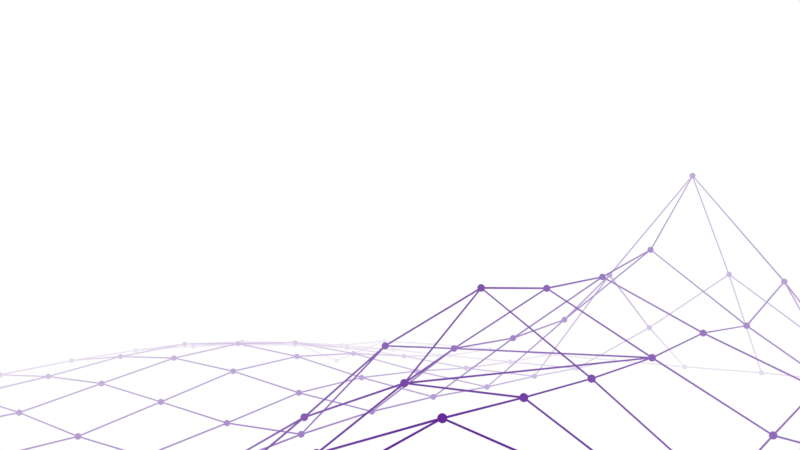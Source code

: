 # Source: nodes.blend  (saved by Blender 3.6.11; exported with 4.5.12 LTS)
import bpy
from mathutils import Matrix  # noqa: F401  (used for matrix-valued properties, if any)

bpy.ops.wm.read_factory_settings(use_empty=True)
scene = bpy.context.scene
scene.name = 'Scene'

# ---- collections
col_collection = bpy.data.collections.new('Collection'); scene.collection.children.link(col_collection)
col_wireframe = bpy.data.collections.new('Wireframe'); scene.collection.children.link(col_wireframe)
col_mask = bpy.data.collections.new('Mask'); scene.collection.children.link(col_mask)

# ---- materials (node trees are filled in below, after node groups)
mat_black = bpy.data.materials.new('Black')
mat_black.use_transparent_shadow = False
mat_white = bpy.data.materials.new('White')
mat_white.use_transparent_shadow = False
mat_red = bpy.data.materials.new('Red')
mat_red.use_transparent_shadow = False
mat_green = bpy.data.materials.new('Green')
mat_green.use_transparent_shadow = False
mat_blue = bpy.data.materials.new('Blue')
mat_blue.use_transparent_shadow = False
mat_grey = bpy.data.materials.new('Grey')
mat_grey.use_transparent_shadow = False
mat_material = bpy.data.materials.new('Material')
mat_material.alpha_threshold = 0.0
mat_material.use_transparent_shadow = False
mat_material.roughness = 0.5
mat_material.line_color = (0.0, 0.0, 0.0, 1.0)
mat_mask = bpy.data.materials.new('Mask')
mat_mask.alpha_threshold = 0.0
mat_mask.use_transparent_shadow = False
mat_mask.roughness = 0.5
mat_mask.line_color = (0.0, 0.0, 0.0, 1.0)

# ---- node groups
ng_oklab_to_linear_srgb = bpy.data.node_groups.new('Oklab to Linear sRGB', 'ShaderNodeTree')
_s = ng_oklab_to_linear_srgb.interface.new_socket(name='RGB', in_out='OUTPUT', socket_type='NodeSocketColor')
_s.default_value = (0.0, 0.0, 0.0, 0.0)
_s = ng_oklab_to_linear_srgb.interface.new_socket(name='Oklab', in_out='INPUT', socket_type='NodeSocketVector')
_N = ng_oklab_to_linear_srgb.nodes; _L = ng_oklab_to_linear_srgb.links
n0 = _N.new('NodeGroupInput'); n0.name = 'Group Input'; n0.location = (-408, 0)
n1 = _N.new('ShaderNodeMath'); n1.name = 'Math.002'; n1.location = (233, -291)
n1.label = 'Cube'
n1.operation = 'POWER'
n1.inputs[1].default_value = 3.0
n2 = _N.new('ShaderNodeMath'); n2.name = 'Math'; n2.location = (233, 136)
n2.label = 'Cube'
n2.operation = 'POWER'
n2.inputs[1].default_value = 3.0
n3 = _N.new('ShaderNodeVectorMath'); n3.name = 'Vector Math'; n3.location = (0, 136)
n3.label = "L'"
n3.operation = 'DOT_PRODUCT'
n3.inputs[0].default_value = (1.0, 0.3963, 0.2158)
n4 = _N.new('ShaderNodeVectorMath'); n4.name = 'Vector Math.001'; n4.location = (0, -78)
n4.label = "M'"
n4.operation = 'DOT_PRODUCT'
n4.inputs[0].default_value = (1.0, -0.1056, -0.06385)
n5 = _N.new('ShaderNodeVectorMath'); n5.name = 'Vector Math.002'; n5.location = (0, -291)
n5.label = "S'"
n5.width = 145
n5.operation = 'DOT_PRODUCT'
n5.inputs[0].default_value = (1.0, -0.08948, -1.291)
n6 = _N.new('ShaderNodeMath'); n6.name = 'Math.001'; n6.location = (233, -78)
n6.label = 'Cube'
n6.operation = 'POWER'
n6.inputs[1].default_value = 3.0
n7 = _N.new('ShaderNodeCombineXYZ'); n7.name = 'Combine XYZ'; n7.location = (466, -39)
n7.label = 'LMS'
n8 = _N.new('ShaderNodeVectorMath'); n8.name = 'Vector Math.004'; n8.location = (758, -78)
n8.label = 'G'
n8.operation = 'DOT_PRODUCT'
n8.inputs[0].default_value = (-1.268, 2.61, -0.3413)
n9 = _N.new('ShaderNodeVectorMath'); n9.name = 'Vector Math.003'; n9.location = (758, 136)
n9.label = 'R'
n9.operation = 'DOT_PRODUCT'
n9.inputs[0].default_value = (4.077, -3.308, 0.231)
n10 = _N.new('ShaderNodeVectorMath'); n10.name = 'Vector Math.005'; n10.location = (758, -291)
n10.label = 'B'
n10.width = 145
n10.operation = 'DOT_PRODUCT'
n10.inputs[0].default_value = (-0.004196, -0.7034, 1.708)
n11 = _N.new('ShaderNodeCombineColor'); n11.name = 'Combine Color'; n11.location = (1010, 39)
n12 = _N.new('NodeGroupOutput'); n12.name = 'Group Output'; n12.location = (1243, 39)
_L.new(n0.outputs[0], n3.inputs[1])
_L.new(n0.outputs[0], n4.inputs[1])
_L.new(n0.outputs[0], n5.inputs[1])
_L.new(n3.outputs[1], n2.inputs[0])
_L.new(n4.outputs[1], n6.inputs[0])
_L.new(n5.outputs[1], n1.inputs[0])
_L.new(n2.outputs[0], n7.inputs[0])
_L.new(n6.outputs[0], n7.inputs[1])
_L.new(n1.outputs[0], n7.inputs[2])
_L.new(n7.outputs[0], n9.inputs[1])
_L.new(n7.outputs[0], n8.inputs[1])
_L.new(n7.outputs[0], n10.inputs[1])
_L.new(n9.outputs[1], n11.inputs[0])
_L.new(n8.outputs[1], n11.inputs[1])
_L.new(n10.outputs[1], n11.inputs[2])
_L.new(n11.outputs[0], n12.inputs[0])
n12.is_active_output = True
ng_linear_srgb_to_oklab = bpy.data.node_groups.new('Linear sRGB to Oklab', 'ShaderNodeTree')
_s = ng_linear_srgb_to_oklab.interface.new_socket(name='Oklab', in_out='OUTPUT', socket_type='NodeSocketVector')
_s = ng_linear_srgb_to_oklab.interface.new_socket(name='RGB', in_out='INPUT', socket_type='NodeSocketColor')
_s.default_value = (1.0, 1.0, 1.0, 1.0)
_N = ng_linear_srgb_to_oklab.nodes; _L = ng_linear_srgb_to_oklab.links
n0 = _N.new('ShaderNodeVectorMath'); n0.name = 'Vector Math'; n0.location = (0, 136)
n0.label = 'L'
n0.operation = 'DOT_PRODUCT'
n0.inputs[0].default_value = (0.4122, 0.5363, 0.05145)
n1 = _N.new('ShaderNodeVectorMath'); n1.name = 'Vector Math.001'; n1.location = (0, -78)
n1.label = 'M'
n1.operation = 'DOT_PRODUCT'
n1.inputs[0].default_value = (0.2119, 0.6807, 0.1074)
n2 = _N.new('ShaderNodeVectorMath'); n2.name = 'Vector Math.002'; n2.location = (0, -291)
n2.label = 'S'
n2.width = 145
n2.operation = 'DOT_PRODUCT'
n2.inputs[0].default_value = (0.0883, 0.2817, 0.63)
n3 = _N.new('ShaderNodeVectorMath'); n3.name = 'Vector Math.004'; n3.location = (758, -78)
n3.label = 'A'
n3.operation = 'DOT_PRODUCT'
n3.inputs[0].default_value = (1.978, -2.429, 0.4506)
n4 = _N.new('NodeGroupInput'); n4.name = 'Group Input'; n4.location = (-408, 0)
n5 = _N.new('ShaderNodeCombineXYZ'); n5.name = 'Combine XYZ.001'; n5.location = (971, 19)
n6 = _N.new('ShaderNodeVectorMath'); n6.name = 'Vector Math.005'; n6.location = (758, -291)
n6.label = 'B'
n6.width = 145
n6.operation = 'DOT_PRODUCT'
n6.inputs[0].default_value = (0.0259, 0.7828, -0.8087)
n7 = _N.new('ShaderNodeVectorMath'); n7.name = 'Vector Math.003'; n7.location = (758, 136)
n7.label = 'L'
n7.operation = 'DOT_PRODUCT'
n7.inputs[0].default_value = (0.2105, 0.7936, -0.004072)
n8 = _N.new('ShaderNodeMath'); n8.name = 'Math.002'; n8.location = (233, -291)
n8.label = 'Cube Root'
n8.operation = 'POWER'
n8.inputs[1].default_value = 0.3333
n9 = _N.new('ShaderNodeMath'); n9.name = 'Math.001'; n9.location = (233, -78)
n9.label = 'Cube Root'
n9.operation = 'POWER'
n9.inputs[1].default_value = 0.3333
n10 = _N.new('NodeGroupOutput'); n10.name = 'Group Output'; n10.location = (1243, 19)
n11 = _N.new('ShaderNodeCombineXYZ'); n11.name = 'Combine XYZ'; n11.location = (466, -39)
n11.label = "L' M' S'"
n12 = _N.new('ShaderNodeMath'); n12.name = 'Math'; n12.location = (233, 136)
n12.label = 'Cube Root'
n12.operation = 'POWER'
n12.inputs[1].default_value = 0.3333
_L.new(n4.outputs[0], n0.inputs[1])
_L.new(n4.outputs[0], n1.inputs[1])
_L.new(n4.outputs[0], n2.inputs[1])
_L.new(n0.outputs[1], n12.inputs[0])
_L.new(n1.outputs[1], n9.inputs[0])
_L.new(n2.outputs[1], n8.inputs[0])
_L.new(n12.outputs[0], n11.inputs[0])
_L.new(n9.outputs[0], n11.inputs[1])
_L.new(n8.outputs[0], n11.inputs[2])
_L.new(n11.outputs[0], n7.inputs[1])
_L.new(n11.outputs[0], n3.inputs[1])
_L.new(n11.outputs[0], n6.inputs[1])
_L.new(n7.outputs[1], n5.inputs[0])
_L.new(n3.outputs[1], n5.inputs[1])
_L.new(n6.outputs[1], n5.inputs[2])
_L.new(n5.outputs[0], n10.inputs[0])
n10.is_active_output = True
ng_oklab_gradient = bpy.data.node_groups.new('Oklab Gradient', 'ShaderNodeTree')
_s = ng_oklab_gradient.interface.new_socket(name='Colour', in_out='OUTPUT', socket_type='NodeSocketColor')
_s.default_value = (0.0, 0.0, 0.0, 0.0)
_s = ng_oklab_gradient.interface.new_socket(name='Factor', in_out='INPUT', socket_type='NodeSocketFloat')
_s.subtype = 'FACTOR'
_s.default_value = 0.5
_s.min_value = 0.0
_s.max_value = 1.0
_s = ng_oklab_gradient.interface.new_socket(name='Start Colour', in_out='INPUT', socket_type='NodeSocketColor')
_s.default_value = (1.0, 0.0, 0.01377, 1.0)
_s = ng_oklab_gradient.interface.new_socket(name='End Colour', in_out='INPUT', socket_type='NodeSocketColor')
_s.default_value = (1.0, 0.0, 0.01377, 1.0)
_N = ng_oklab_gradient.nodes; _L = ng_oklab_gradient.links
n0 = _N.new('ShaderNodeMix'); n0.name = 'Mix'; n0.location = (58, 19)
n0.data_type = 'RGBA'
n1 = _N.new('ShaderNodeGroup'); n1.name = 'Group.004'; n1.location = (233, 19)
n1.node_tree = ng_oklab_to_linear_srgb
n2 = _N.new('NodeGroupOutput'); n2.name = 'Group Output'; n2.location = (408, 19)
n3 = _N.new('NodeReroute'); n3.name = 'Reroute'; n3.location = (-39, -39)
n3.width = 16
n3.socket_idname = 'NodeSocketFloatFactor'
n4 = _N.new('ShaderNodeGroup'); n4.name = 'Group.003'; n4.location = (-175, -58)
n4.width = 141
n4.node_tree = ng_linear_srgb_to_oklab
n5 = _N.new('ShaderNodeGroup'); n5.name = 'Group.005'; n5.location = (-175, -175)
n5.node_tree = ng_linear_srgb_to_oklab
n6 = _N.new('NodeGroupInput'); n6.name = 'Group Input'; n6.location = (-369, 0)
_L.new(n4.outputs[0], n0.inputs[6])
_L.new(n5.outputs[0], n0.inputs[7])
_L.new(n0.outputs[2], n1.inputs[0])
_L.new(n6.outputs[1], n4.inputs[0])
_L.new(n6.outputs[2], n5.inputs[0])
_L.new(n3.outputs[0], n0.inputs[0])
_L.new(n1.outputs[0], n2.inputs[0])
_L.new(n6.outputs[0], n3.inputs[0])
n2.is_active_output = True
ng_geometry_nodes = bpy.data.node_groups.new('Geometry Nodes', 'GeometryNodeTree')
_s = ng_geometry_nodes.interface.new_socket(name='Geometry', in_out='OUTPUT', socket_type='NodeSocketGeometry')
_s = ng_geometry_nodes.interface.new_socket(name='Geometry', in_out='INPUT', socket_type='NodeSocketGeometry')
_s = ng_geometry_nodes.interface.new_socket(name='Object', in_out='INPUT', socket_type='NodeSocketObject')
_s = ng_geometry_nodes.interface.new_socket(name='Material', in_out='INPUT', socket_type='NodeSocketMaterial')
_s = ng_geometry_nodes.interface.new_socket(name='Radius', in_out='INPUT', socket_type='NodeSocketFloat')
_s.subtype = 'DISTANCE'
_s.default_value = 0.05
_s.min_value = 0.0
ng_geometry_nodes.is_modifier = True
_N = ng_geometry_nodes.nodes; _L = ng_geometry_nodes.links
n0 = _N.new('GeometryNodeObjectInfo'); n0.name = 'Object Info'; n0.location = (-172, -101)
n0.transform_space = 'RELATIVE'
n1 = _N.new('GeometryNodeMeshToPoints'); n1.name = 'Mesh to Points'; n1.location = (39, -97)
n2 = _N.new('GeometryNodeMeshUVSphere'); n2.name = 'UV Sphere'; n2.location = (39, -291)
n3 = _N.new('GeometryNodeInstanceOnPoints'); n3.name = 'Instance on Points'; n3.location = (233, -97)
n4 = _N.new('NodeGroupOutput'); n4.name = 'Group Output'; n4.location = (893, -97)
n5 = _N.new('GeometryNodeSetMaterial'); n5.name = 'Set Material'; n5.location = (699, -97)
n6 = _N.new('GeometryNodeRealizeInstances'); n6.name = 'Realize Instances'; n6.location = (453, -97)
n7 = _N.new('NodeGroupInput'); n7.name = 'Group Input'; n7.location = (-350, -97)
_L.new(n7.outputs[1], n0.inputs[0])
_L.new(n0.outputs[4], n1.inputs[0])
_L.new(n1.outputs[0], n3.inputs[0])
_L.new(n2.outputs[0], n3.inputs[2])
_L.new(n3.outputs[0], n6.inputs[0])
_L.new(n7.outputs[2], n5.inputs[2])
_L.new(n6.outputs[0], n5.inputs[0])
_L.new(n5.outputs[0], n4.inputs[0])
_L.new(n7.outputs[3], n2.inputs[2])
n4.is_active_output = True
ng_copy_mesh = bpy.data.node_groups.new('Copy Mesh', 'GeometryNodeTree')
_s = ng_copy_mesh.interface.new_socket(name='Geometry', in_out='OUTPUT', socket_type='NodeSocketGeometry')
_s = ng_copy_mesh.interface.new_socket(name='Geometry', in_out='INPUT', socket_type='NodeSocketGeometry')
_s = ng_copy_mesh.interface.new_socket(name='Object', in_out='INPUT', socket_type='NodeSocketObject')
ng_copy_mesh.is_modifier = True
_N = ng_copy_mesh.nodes; _L = ng_copy_mesh.links
n0 = _N.new('GeometryNodeObjectInfo'); n0.name = 'Object Info'; n0.location = (-155, -117)
n0.transform_space = 'RELATIVE'
n1 = _N.new('NodeGroupInput'); n1.name = 'Group Input'; n1.location = (-350, -19)
n2 = _N.new('NodeGroupOutput'); n2.name = 'Group Output'; n2.location = (408, 0)
n3 = _N.new('GeometryNodeJoinGeometry'); n3.name = 'Join Geometry'; n3.location = (233, 0)
n4 = _N.new('GeometryNodeSetMaterial'); n4.name = 'Set Material'; n4.location = (19, -117)
n4.inputs[2].default_value = mat_material
_L.new(n1.outputs[0], n3.inputs[0])
_L.new(n3.outputs[0], n2.inputs[0])
_L.new(n1.outputs[1], n0.inputs[0])
_L.new(n0.outputs[4], n4.inputs[0])
_L.new(n4.outputs[0], n3.inputs[0])
n2.is_active_output = True
ng_mask = bpy.data.node_groups.new('Mask', 'GeometryNodeTree')
_s = ng_mask.interface.new_socket(name='Geometry', in_out='OUTPUT', socket_type='NodeSocketGeometry')
_s = ng_mask.interface.new_socket(name='Geometry', in_out='INPUT', socket_type='NodeSocketGeometry')
_s = ng_mask.interface.new_socket(name='Points', in_out='INPUT', socket_type='NodeSocketObject')
_s = ng_mask.interface.new_socket(name='Mesh', in_out='INPUT', socket_type='NodeSocketObject')
_s = ng_mask.interface.new_socket(name='Material', in_out='INPUT', socket_type='NodeSocketMaterial')
_s.default_value = mat_mask
ng_mask.is_modifier = True
_N = ng_mask.nodes; _L = ng_mask.links
n0 = _N.new('NodeGroupOutput'); n0.name = 'Group Output'; n0.location = (602, 19)
n1 = _N.new('GeometryNodeJoinGeometry'); n1.name = 'Join Geometry'; n1.location = (97, 19)
n2 = _N.new('GeometryNodeObjectInfo'); n2.name = 'Object Info'; n2.location = (-136, -58)
n2.transform_space = 'RELATIVE'
n3 = _N.new('GeometryNodeObjectInfo'); n3.name = 'Object Info.001'; n3.location = (-136, -253)
n3.transform_space = 'RELATIVE'
n4 = _N.new('NodeGroupInput'); n4.name = 'Group Input'; n4.location = (-340, 0)
n5 = _N.new('GeometryNodeSetMaterial'); n5.name = 'Set Material'; n5.location = (311, 19)
_L.new(n4.outputs[1], n2.inputs[0])
_L.new(n4.outputs[2], n3.inputs[0])
_L.new(n3.outputs[4], n1.inputs[0])
_L.new(n2.outputs[4], n1.inputs[0])
_L.new(n4.outputs[0], n1.inputs[0])
_L.new(n1.outputs[0], n5.inputs[0])
_L.new(n4.outputs[3], n5.inputs[2])
_L.new(n5.outputs[0], n0.inputs[0])
n0.is_active_output = True

# ---- material node trees
mat_material.use_nodes = True; mat_material.node_tree.nodes.clear()
_N = mat_material.node_tree.nodes; _L = mat_material.node_tree.links
n0 = _N.new('ShaderNodeNewGeometry'); n0.name = 'Geometry'; n0.location = (-525, 97)
n1 = _N.new('ShaderNodeTexCoord'); n1.name = 'Texture Coordinate'; n1.location = (-525, 350)
n2 = _N.new('ShaderNodeVectorMath'); n2.name = 'Vector Math.001'; n2.location = (-58, 253)
n2.operation = 'DOT_PRODUCT'
n3 = _N.new('ShaderNodeVectorMath'); n3.name = 'Vector Math'; n3.location = (-330, 369)
n3.operation = 'MULTIPLY_ADD'
n3.inputs[1].default_value = (2.0, 2.0, 2.0)
n3.inputs[2].default_value = (-1.0, -1.0, -1.0)
n4 = _N.new('ShaderNodeMath'); n4.name = 'Math'; n4.location = (117, 253)
n4.operation = 'MULTIPLY_ADD'
n5 = _N.new('ShaderNodeValToRGB'); n5.name = 'Color Ramp'; n5.location = (291, 253)
while len(n5.color_ramp.elements) > 1: n5.color_ramp.elements.remove(n5.color_ramp.elements[-1])
n5.color_ramp.elements[0].position = 0.0; n5.color_ramp.elements[0].color = (1.0, 1.0, 1.0, 1.0)
_e = n5.color_ramp.elements.new(0.8808); _e.color = (0.0, 0.0, 0.0, 1.0)
n6 = _N.new('ShaderNodeOutputMaterial'); n6.name = 'Material Output'; n6.location = (738, 272)
n7 = _N.new('ShaderNodeGroup'); n7.name = 'Group'; n7.location = (563, 253)
n7.node_tree = ng_oklab_gradient
n7.inputs[1].default_value = (0.09531, 0.001821, 0.2623, 1.0)
n7.inputs[2].default_value = (0.855, 0.7913, 0.8963, 1.0)
_L.new(n1.outputs[0], n3.inputs[0])
_L.new(n0.outputs[4], n2.inputs[1])
_L.new(n3.outputs[0], n2.inputs[0])
_L.new(n2.outputs[1], n4.inputs[0])
_L.new(n4.outputs[0], n5.inputs[0])
_L.new(n5.outputs[0], n7.inputs[0])
_L.new(n7.outputs[0], n6.inputs[0])
n6.is_active_output = True
mat_mask.use_nodes = True; mat_mask.node_tree.nodes.clear()
_N = mat_mask.node_tree.nodes; _L = mat_mask.node_tree.links
n0 = _N.new('ShaderNodeOutputMaterial'); n0.name = 'Material Output'; n0.location = (583, 272)
n1 = _N.new('ShaderNodeRGB'); n1.name = 'RGB'; n1.location = (136, 291)
n1.outputs[0].default_value = (1.0, 1.0, 1.0, 1.0)
_L.new(n1.outputs[0], n0.inputs[0])
n0.is_active_output = True

# ---- world
world_world = bpy.data.worlds.new('World'); scene.world = world_world
world_world.use_nodes = True; world_world.node_tree.nodes.clear()
_N = world_world.node_tree.nodes; _L = world_world.node_tree.links
n0 = _N.new('ShaderNodeOutputWorld'); n0.name = 'World Output'; n0.location = (300, 300)
n1 = _N.new('ShaderNodeBackground'); n1.name = 'Background'; n1.location = (10, 300)
n1.inputs[0].default_value = (1.0, 1.0, 1.0, 1.0)
_L.new(n1.outputs[0], n0.inputs[0])
n0.is_active_output = True
world_world.color = (0.05088, 0.05088, 0.05088)
world_world.use_sun_shadow = False
world_world.sun_shadow_jitter_overblur = 0.0

# ---- cameras
cam_camera = bpy.data.cameras.new('Camera')
cam_camera.clip_end = 100.0
cam_camera.ortho_scale = 7.314
cam_camera.dof.aperture_fstop = 0.3
cam_camera_001 = bpy.data.cameras.new('Camera.001')
cam_camera_001.clip_end = 100.0
cam_camera_001.ortho_scale = 7.314
cam_camera_001.dof.aperture_fstop = 0.3

# ---- meshes
me_icosphere = bpy.data.meshes.new('Icosphere')
me_icosphere.from_pydata([(0.0, 0.0, -2.0), (1.447, -1.051, -0.8944), (-0.5528, -1.701, -0.8944), (-1.789, 0.0, -0.8944), (-0.5528, 1.701, -0.8944), (1.447, 1.051, -0.8944), (0.5528, -1.701, 0.8944), (-1.447, -1.051, 0.8944), (-1.447, 1.051, 0.8944), (0.5528, 1.701, 0.8944), (1.789, 0.0, 0.8944), (0.0, 0.0, 2.0), (-0.3249, -1.0, -1.701), (0.8506, -0.618, -1.701), (0.5257, -1.618, -1.051), (1.701, 0.0, -1.051), (0.8506, 0.618, -1.701), (-1.051, 0.0, -1.701), (-1.376, -1.0, -1.051), (-0.3249, 1.0, -1.701), (-1.376, 1.0, -1.051), (0.5257, 1.618, -1.051), (1.902, -0.618, 0.0), (1.902, 0.618, 0.0), (0.0, -2.0, 0.0), (1.176, -1.618, 0.0), (-1.902, -0.618, 0.0), (-1.176, -1.618, 0.0), (-1.176, 1.618, 0.0), (-1.902, 0.618, 0.0), (1.176, 1.618, 0.0), (0.0, 2.0, 0.0), (1.376, -1.0, 1.051), (-0.5257, -1.618, 1.051), (-1.701, 0.0, 1.051), (-0.5257, 1.618, 1.051), (1.376, 1.0, 1.051), (0.3249, -1.0, 1.701), (1.051, 0.0, 1.701), (-0.8506, -0.618, 1.701), (-0.8506, 0.618, 1.701), (0.3249, 1.0, 1.701)], [(12, 0), (13, 1), (14, 2), (15, 1), (16, 5), (17, 0), (18, 3), (19, 0), (20, 4), (21, 5), (22, 1), (23, 10), (24, 2), (25, 6), (26, 3), (27, 7), (28, 4), (29, 8), (30, 5), (31, 9), (32, 6), (33, 7), (34, 8), (35, 9), (36, 10), (37, 6), (38, 11), (39, 7), (40, 8), (41, 9), (2, 12), (0, 13), (1, 14), (5, 15), (0, 16), (3, 17), (2, 18), (4, 19), (3, 20), (4, 21), (10, 22), (5, 23), (6, 24), (1, 25), (7, 26), (2, 27), (8, 28), (3, 29), (9, 30), (4, 31), (10, 32), (6, 33), (7, 34), (8, 35), (9, 36), (11, 37), (10, 38), (11, 39), (11, 40), (11, 41), (38, 41), (38, 36), (41, 36), (41, 40), (41, 35), (40, 35), (40, 39), (40, 34), (39, 34), (39, 37), (39, 33), (37, 33), (37, 38), (37, 32), (38, 32), (23, 36), (23, 30), (36, 30), (31, 35), (31, 28), (35, 28), (29, 34), (29, 26), (34, 26), (27, 33), (27, 24), (33, 24), (25, 32), (25, 22), (32, 22), (30, 31), (30, 21), (31, 21), (28, 29), (28, 20), (29, 20), (26, 27), (26, 18), (27, 18), (24, 25), (24, 14), (25, 14), (22, 23), (22, 15), (23, 15), (16, 21), (16, 19), (21, 19), (19, 20), (19, 17), (20, 17), (17, 18), (17, 12), (18, 12), (15, 16), (15, 13), (16, 13), (12, 14), (12, 13), (14, 13)], [])
_uv = me_icosphere.uv_layers.new(name='UVMap')
_uv.uv.foreach_set('vector', [])
me_icosphere.update()
me_vert = bpy.data.meshes.new('Vert')
me_vert.from_pydata([], [], [])
me_vert.materials.append(mat_material)
me_vert.update()
me_wireframe = bpy.data.meshes.new('Wireframe')
me_wireframe.from_pydata([(5.137, 5.137, 0.0), (-5.137, 5.137, -0.3841), (5.137, -5.137, 0.0), (-5.137, -5.137, 0.0), (5.137, -4.203, 0.0), (5.137, -3.269, 0.001065), (5.137, -2.335, 0.0), (5.137, -1.401, 0.0), (5.137, -0.467, 0.0), (5.137, 0.467, 0.0), (5.137, 1.401, 0.002298), (5.137, 2.335, 0.0), (5.137, 3.269, 0.0), (5.137, 4.203, 0.0), (4.203, 5.137, 0.0), (3.269, 5.137, 0.0), (2.335, 5.137, 0.0), (1.401, 5.137, 0.01109), (0.467, 5.137, 0.0), (-0.467, 5.137, 0.0), (-1.401, 5.137, 0.0), (-2.335, 5.137, 0.0), (-3.269, 5.137, 0.0), (-4.203, 5.137, -0.02362), (-5.137, 4.203, -0.02362), (-5.137, 3.269, 0.02294), (-5.137, 2.335, 0.08899), (-5.137, 1.401, 0.1224), (-5.137, 0.467, 0.08899), (-5.137, -0.467, 0.02294), (-5.137, -1.401, 0.0), (-5.137, -2.335, 0.0), (-5.137, -3.269, 0.0), (-5.137, -4.203, 0.0), (-4.203, -5.137, 0.0), (-3.269, -5.137, 0.0), (-2.335, -5.137, -0.002878), (-1.401, -5.137, -0.009204), (-0.467, -5.137, -0.002878), (0.467, -5.137, 0.0), (1.401, -5.137, 0.0), (2.335, -5.137, 0.0), (3.269, -5.137, 0.0003564), (4.203, -5.137, 0.0), (4.203, 4.203, 0.0), (4.203, 3.269, 0.0), (4.203, 2.335, 0.112), (4.203, 1.401, 0.2432), (4.203, 0.467, 0.112), (4.203, -0.467, 0.0), (4.203, -1.401, 0.0), (4.203, -2.334, 0.06597), (4.203, -3.269, 0.1293), (4.203, -4.203, 0.0555), (3.269, 4.203, 0.0), (3.269, 3.269, 0.01339), (3.269, 2.335, 0.2432), (3.269, 1.401, 0.4642), (3.269, 0.467, 0.2432), (3.269, -0.467, 0.01026), (3.269, -1.369, 0.1476), (3.269, -2.265, 0.4393), (3.269, -3.237, 0.3337), (3.269, -4.203, 0.1233), (2.335, 4.203, 0.5402), (2.335, 3.269, 1.173), (2.335, 2.335, 0.8216), (2.335, 1.401, 0.8325), (2.335, 0.467, 0.7205), (2.335, -0.467, 0.6673), (2.335, -1.339, 0.6458), (2.334, -2.203, 0.6365), (2.335, -3.199, 0.4462), (2.335, -4.202, 0.05866), (1.401, 4.203, 1.173), (1.401, 3.269, 2.209), (1.401, 2.335, 1.482), (1.401, 1.401, 1.265), (1.401, 0.467, 1.212), (1.401, -0.467, 1.262), (1.401, -1.388, 0.6549), (1.401, -2.265, 0.3175), (1.401, -3.237, 0.1445), (1.401, -4.203, 0.0), (0.467, 4.203, 0.5402), (0.467, 3.269, 1.173), (0.467, 2.335, 0.7657), (0.467, 1.401, 0.6617), (0.467, 0.467, 0.6511), (0.467, -0.467, 0.759), (0.467, -1.401, 0.3171), (0.467, -2.334, -0.1001), (0.467, -3.269, -0.07495), (0.467, -4.203, -0.01932), (-0.467, 4.203, 0.0), (-0.467, 3.269, 0.01109), (-0.467, 2.335, 0.003418), (-0.467, 1.401, 0.01717), (-0.467, 0.467, 0.0005395), (-0.467, -0.467, -0.06699), (-0.467, -1.401, -0.1774), (-0.467, -2.335, -0.2261), (-0.467, -3.269, -0.1774), (-0.467, -4.203, -0.07495), (-1.401, 4.203, 0.0), (-1.401, 3.269, 0.02294), (-1.401, 2.335, 0.08899), (-1.401, 1.401, 0.1224), (-1.401, 0.467, 0.07986), (-1.401, -0.467, -0.08015), (-1.401, -1.401, -0.2261), (-1.401, -2.335, -0.2872), (-1.401, -3.269, -0.2261), (-1.401, -4.203, -0.1031), (-2.335, 4.203, 0.003418), (-2.335, 3.269, 0.08899), (-2.335, 2.335, 0.2107), (-2.335, 1.401, 0.2684), (-2.335, 0.467, 0.208), (-2.335, -0.467, 0.01428), (-2.335, -1.401, -0.174), (-2.335, -2.335, -0.2261), (-2.335, -3.269, -0.1774), (-2.335, -4.203, -0.07495), (-3.269, 4.203, 0.01093), (-3.269, 3.269, 0.1224), (-3.269, 2.335, 0.2684), (-3.269, 1.401, 0.3411), (-3.269, 0.467, 0.2684), (-3.269, -0.467, 0.1033), (-3.269, -1.401, -0.06402), (-3.269, -2.335, -0.1031), (-3.269, -3.269, -0.07495), (-3.269, -4.203, -0.01932), (-4.203, 4.203, 0.003418), (-4.203, 3.269, 0.08899), (-4.203, 2.335, 0.2107), (-4.203, 1.401, 0.2684), (-4.203, 0.467, 0.2107), (-4.203, -0.467, 0.08899), (-4.203, -1.401, 0.0005395), (-4.203, -2.335, -0.009204), (-4.203, -3.269, -0.002878), (-4.203, -4.203, 0.0)], [], [(143, 33, 3, 34), (4, 53, 43, 2), (53, 63, 42, 43), (63, 73, 41, 42), (73, 83, 40, 41), (83, 93, 39, 40), (93, 103, 38, 39), (103, 113, 37, 38), (113, 123, 36, 37), (123, 133, 35, 36), (133, 143, 34, 35), (0, 14, 44, 13), (13, 44, 45, 12), (12, 45, 46, 11), (11, 46, 47, 10), (10, 47, 48, 9), (9, 48, 49, 8), (8, 49, 50, 7), (7, 50, 51, 6), (6, 51, 52, 5), (5, 52, 53, 4), (14, 15, 54, 44), (44, 54, 55, 45), (45, 55, 56, 46), (46, 56, 57, 47), (47, 57, 58, 48), (48, 58, 59, 49), (49, 59, 60, 50), (50, 60, 61, 51), (51, 61, 62, 52), (52, 62, 63, 53), (15, 16, 64, 54), (54, 64, 65, 55), (55, 65, 66, 56), (56, 66, 67, 57), (57, 67, 68, 58), (58, 68, 69, 59), (59, 69, 70, 60), (60, 70, 71, 61), (61, 71, 72, 62), (62, 72, 73, 63), (16, 17, 74, 64), (64, 74, 75, 65), (65, 75, 76, 66), (66, 76, 77, 67), (67, 77, 78, 68), (68, 78, 79, 69), (69, 79, 80, 70), (70, 80, 81, 71), (71, 81, 82, 72), (72, 82, 83, 73), (17, 18, 84, 74), (74, 84, 85, 75), (75, 85, 86, 76), (76, 86, 87, 77), (77, 87, 88, 78), (78, 88, 89, 79), (79, 89, 90, 80), (80, 90, 91, 81), (81, 91, 92, 82), (82, 92, 93, 83), (18, 19, 94, 84), (84, 94, 95, 85), (85, 95, 96, 86), (86, 96, 97, 87), (87, 97, 98, 88), (88, 98, 99, 89), (89, 99, 100, 90), (90, 100, 101, 91), (91, 101, 102, 92), (92, 102, 103, 93), (19, 20, 104, 94), (94, 104, 105, 95), (95, 105, 106, 96), (96, 106, 107, 97), (97, 107, 108, 98), (98, 108, 109, 99), (99, 109, 110, 100), (100, 110, 111, 101), (101, 111, 112, 102), (102, 112, 113, 103), (20, 21, 114, 104), (104, 114, 115, 105), (105, 115, 116, 106), (106, 116, 117, 107), (107, 117, 118, 108), (108, 118, 119, 109), (109, 119, 120, 110), (110, 120, 121, 111), (111, 121, 122, 112), (112, 122, 123, 113), (21, 22, 124, 114), (114, 124, 125, 115), (115, 125, 126, 116), (116, 126, 127, 117), (117, 127, 128, 118), (118, 128, 129, 119), (119, 129, 130, 120), (120, 130, 131, 121), (121, 131, 132, 122), (122, 132, 133, 123), (22, 23, 134, 124), (124, 134, 135, 125), (125, 135, 136, 126), (126, 136, 137, 127), (127, 137, 138, 128), (128, 138, 139, 129), (129, 139, 140, 130), (130, 140, 141, 131), (131, 141, 142, 132), (132, 142, 143, 133), (23, 1, 24, 134), (134, 24, 25, 135), (135, 25, 26, 136), (136, 26, 27, 137), (137, 27, 28, 138), (138, 28, 29, 139), (139, 29, 30, 140), (140, 30, 31, 141), (141, 31, 32, 142), (142, 32, 33, 143), (88, 80, 68)])
_uv = me_wireframe.uv_layers.new(name='UVMap')
_uv.uv.foreach_set('vector', [0.9091, 0.9091, 1.0, 0.9091, 1.0, 1.0, 0.9091, 1.0, 0.0, 0.9091, 0.09091, 0.9091, 0.09091, 1.0, 0.0, 1.0, 0.09091, 0.9091, 0.1818, 0.9091, 0.1818, 1.0, 0.09091, 1.0, 0.1818, 0.9091, 0.2727, 0.9091, 0.2727, 1.0, 0.1818, 1.0, 0.2727, 0.9091, 0.3636, 0.9091, 0.3636, 1.0, 0.2727, 1.0, 0.3636, 0.9091, 0.4545, 0.9091, 0.4545, 1.0, 0.3636, 1.0, 0.4545, 0.9091, 0.5455, 0.9091, 0.5455, 1.0, 0.4545, 1.0, 0.5455, 0.9091, 0.6364, 0.9091, 0.6364, 1.0, 0.5455, 1.0, 0.6364, 0.9091, 0.7273, 0.9091, 0.7273, 1.0, 0.6364, 1.0, 0.7273, 0.9091, 0.8182, 0.9091, 0.8182, 1.0, 0.7273, 1.0, 0.8182, 0.9091, 0.9091, 0.9091, 0.9091, 1.0, 0.8182, 1.0, 0.0, 0.0, 0.09091, 0.0, 0.09091, 0.09091, 0.0, 0.09091, 0.0, 0.09091, 0.09091, 0.09091, 0.09091, 0.1818, 0.0, 0.1818, 0.0, 0.1818, 0.09091, 0.1818, 0.09091, 0.2727, 0.0, 0.2727, 0.0, 0.2727, 0.09091, 0.2727, 0.09091, 0.3636, 0.0, 0.3636, 0.0, 0.3636, 0.09091, 0.3636, 0.09091, 0.4545, 0.0, 0.4545, 0.0, 0.4545, 0.09091, 0.4545, 0.09091, 0.5455, 0.0, 0.5455, 0.0, 0.5455, 0.09091, 0.5455, 0.09091, 0.6364, 0.0, 0.6364, 0.0, 0.6364, 0.09091, 0.6364, 0.09091, 0.7273, 0.0, 0.7273, 0.0, 0.7273, 0.09091, 0.7273, 0.09091, 0.8182, 0.0, 0.8182, 0.0, 0.8182, 0.09091, 0.8182, 0.09091, 0.9091, 0.0, 0.9091, 0.09091, 0.0, 0.1818, 0.0, 0.1818, 0.09091, 0.09091, 0.09091, 0.09091, 0.09091, 0.1818, 0.09091, 0.1818, 0.1818, 0.09091, 0.1818, 0.09091, 0.1818, 0.1818, 0.1818, 0.1818, 0.2727, 0.09091, 0.2727, 0.09091, 0.2727, 0.1818, 0.2727, 0.1818, 0.3636, 0.09091, 0.3636, 0.09091, 0.3636, 0.1818, 0.3636, 0.1818, 0.4545, 0.09091, 0.4545, 0.09091, 0.4545, 0.1818, 0.4545, 0.1818, 0.5455, 0.09091, 0.5455, 0.09091, 0.5455, 0.1818, 0.5455, 0.1818, 0.6364, 0.09091, 0.6364, 0.09091, 0.6364, 0.1818, 0.6364, 0.1818, 0.7273, 0.09091, 0.7273, 0.09091, 0.7273, 0.1818, 0.7273, 0.1818, 0.8182, 0.09091, 0.8182, 0.09091, 0.8182, 0.1818, 0.8182, 0.1818, 0.9091, 0.09091, 0.9091, 0.1818, 0.0, 0.2727, 0.0, 0.2727, 0.09091, 0.1818, 0.09091, 0.1818, 0.09091, 0.2727, 0.09091, 0.2727, 0.1818, 0.1818, 0.1818, 0.1818, 0.1818, 0.2727, 0.1818, 0.2727, 0.2727, 0.1818, 0.2727, 0.1818, 0.2727, 0.2727, 0.2727, 0.2727, 0.3636, 0.1818, 0.3636, 0.1818, 0.3636, 0.2727, 0.3636, 0.2727, 0.4545, 0.1818, 0.4545, 0.1818, 0.4545, 0.2727, 0.4545, 0.2727, 0.5455, 0.1818, 0.5455, 0.1818, 0.5455, 0.2727, 0.5455, 0.2727, 0.6364, 0.1818, 0.6364, 0.1818, 0.6364, 0.2727, 0.6364, 0.2727, 0.7273, 0.1818, 0.7273, 0.1818, 0.7273, 0.2727, 0.7273, 0.2727, 0.8182, 0.1818, 0.8182, 0.1818, 0.8182, 0.2727, 0.8182, 0.2727, 0.9091, 0.1818, 0.9091, 0.2727, 0.0, 0.3636, 0.0, 0.3636, 0.09091, 0.2727, 0.09091, 0.2727, 0.09091, 0.3636, 0.09091, 0.3636, 0.1818, 0.2727, 0.1818, 0.2727, 0.1818, 0.3636, 0.1818, 0.3636, 0.2727, 0.2727, 0.2727, 0.2727, 0.2727, 0.3636, 0.2727, 0.3636, 0.3636, 0.2727, 0.3636, 0.2727, 0.3636, 0.3636, 0.3636, 0.3636, 0.4545, 0.2727, 0.4545, 0.2727, 0.4545, 0.3636, 0.4545, 0.3636, 0.5455, 0.2727, 0.5455, 0.2727, 0.5455, 0.3636, 0.5455, 0.3636, 0.6364, 0.2727, 0.6364, 0.2727, 0.6364, 0.3636, 0.6364, 0.3636, 0.7273, 0.2727, 0.7273, 0.2727, 0.7273, 0.3636, 0.7273, 0.3636, 0.8182, 0.2727, 0.8182, 0.2727, 0.8182, 0.3636, 0.8182, 0.3636, 0.9091, 0.2727, 0.9091, 0.3636, 0.0, 0.4545, 0.0, 0.4545, 0.09091, 0.3636, 0.09091, 0.3636, 0.09091, 0.4545, 0.09091, 0.4545, 0.1818, 0.3636, 0.1818, 0.3636, 0.1818, 0.4545, 0.1818, 0.4545, 0.2727, 0.3636, 0.2727, 0.3636, 0.2727, 0.4545, 0.2727, 0.4545, 0.3636, 0.3636, 0.3636, 0.3636, 0.3636, 0.4545, 0.3636, 0.4545, 0.4545, 0.3636, 0.4545, 0.3636, 0.4545, 0.4545, 0.4545, 0.4545, 0.5455, 0.3636, 0.5455, 0.3636, 0.5455, 0.4545, 0.5455, 0.4545, 0.6364, 0.3636, 0.6364, 0.3636, 0.6364, 0.4545, 0.6364, 0.4545, 0.7273, 0.3636, 0.7273, 0.3636, 0.7273, 0.4545, 0.7273, 0.4545, 0.8182, 0.3636, 0.8182, 0.3636, 0.8182, 0.4545, 0.8182, 0.4545, 0.9091, 0.3636, 0.9091, 0.4545, 0.0, 0.5455, 0.0, 0.5455, 0.09091, 0.4545, 0.09091, 0.4545, 0.09091, 0.5455, 0.09091, 0.5455, 0.1818, 0.4545, 0.1818, 0.4545, 0.1818, 0.5455, 0.1818, 0.5455, 0.2727, 0.4545, 0.2727, 0.4545, 0.2727, 0.5455, 0.2727, 0.5455, 0.3636, 0.4545, 0.3636, 0.4545, 0.3636, 0.5455, 0.3636, 0.5455, 0.4545, 0.4545, 0.4545, 0.4545, 0.4545, 0.5455, 0.4545, 0.5455, 0.5455, 0.4545, 0.5455, 0.4545, 0.5455, 0.5455, 0.5455, 0.5455, 0.6364, 0.4545, 0.6364, 0.4545, 0.6364, 0.5455, 0.6364, 0.5455, 0.7273, 0.4545, 0.7273, 0.4545, 0.7273, 0.5455, 0.7273, 0.5455, 0.8182, 0.4545, 0.8182, 0.4545, 0.8182, 0.5455, 0.8182, 0.5455, 0.9091, 0.4545, 0.9091, 0.5455, 0.0, 0.6364, 0.0, 0.6364, 0.09091, 0.5455, 0.09091, 0.5455, 0.09091, 0.6364, 0.09091, 0.6364, 0.1818, 0.5455, 0.1818, 0.5455, 0.1818, 0.6364, 0.1818, 0.6364, 0.2727, 0.5455, 0.2727, 0.5455, 0.2727, 0.6364, 0.2727, 0.6364, 0.3636, 0.5455, 0.3636, 0.5455, 0.3636, 0.6364, 0.3636, 0.6364, 0.4545, 0.5455, 0.4545, 0.5455, 0.4545, 0.6364, 0.4545, 0.6364, 0.5455, 0.5455, 0.5455, 0.5455, 0.5455, 0.6364, 0.5455, 0.6364, 0.6364, 0.5455, 0.6364, 0.5455, 0.6364, 0.6364, 0.6364, 0.6364, 0.7273, 0.5455, 0.7273, 0.5455, 0.7273, 0.6364, 0.7273, 0.6364, 0.8182, 0.5455, 0.8182, 0.5455, 0.8182, 0.6364, 0.8182, 0.6364, 0.9091, 0.5455, 0.9091, 0.6364, 0.0, 0.7273, 0.0, 0.7273, 0.09091, 0.6364, 0.09091, 0.6364, 0.09091, 0.7273, 0.09091, 0.7273, 0.1818, 0.6364, 0.1818, 0.6364, 0.1818, 0.7273, 0.1818, 0.7273, 0.2727, 0.6364, 0.2727, 0.6364, 0.2727, 0.7273, 0.2727, 0.7273, 0.3636, 0.6364, 0.3636, 0.6364, 0.3636, 0.7273, 0.3636, 0.7273, 0.4545, 0.6364, 0.4545, 0.6364, 0.4545, 0.7273, 0.4545, 0.7273, 0.5455, 0.6364, 0.5455, 0.6364, 0.5455, 0.7273, 0.5455, 0.7273, 0.6364, 0.6364, 0.6364, 0.6364, 0.6364, 0.7273, 0.6364, 0.7273, 0.7273, 0.6364, 0.7273, 0.6364, 0.7273, 0.7273, 0.7273, 0.7273, 0.8182, 0.6364, 0.8182, 0.6364, 0.8182, 0.7273, 0.8182, 0.7273, 0.9091, 0.6364, 0.9091, 0.7273, 0.0, 0.8182, 0.0, 0.8182, 0.09091, 0.7273, 0.09091, 0.7273, 0.09091, 0.8182, 0.09091, 0.8182, 0.1818, 0.7273, 0.1818, 0.7273, 0.1818, 0.8182, 0.1818, 0.8182, 0.2727, 0.7273, 0.2727, 0.7273, 0.2727, 0.8182, 0.2727, 0.8182, 0.3636, 0.7273, 0.3636, 0.7273, 0.3636, 0.8182, 0.3636, 0.8182, 0.4545, 0.7273, 0.4545, 0.7273, 0.4545, 0.8182, 0.4545, 0.8182, 0.5455, 0.7273, 0.5455, 0.7273, 0.5455, 0.8182, 0.5455, 0.8182, 0.6364, 0.7273, 0.6364, 0.7273, 0.6364, 0.8182, 0.6364, 0.8182, 0.7273, 0.7273, 0.7273, 0.7273, 0.7273, 0.8182, 0.7273, 0.8182, 0.8182, 0.7273, 0.8182, 0.7273, 0.8182, 0.8182, 0.8182, 0.8182, 0.9091, 0.7273, 0.9091, 0.8182, 0.0, 0.9091, 0.0, 0.9091, 0.09091, 0.8182, 0.09091, 0.8182, 0.09091, 0.9091, 0.09091, 0.9091, 0.1818, 0.8182, 0.1818, 0.8182, 0.1818, 0.9091, 0.1818, 0.9091, 0.2727, 0.8182, 0.2727, 0.8182, 0.2727, 0.9091, 0.2727, 0.9091, 0.3636, 0.8182, 0.3636, 0.8182, 0.3636, 0.9091, 0.3636, 0.9091, 0.4545, 0.8182, 0.4545, 0.8182, 0.4545, 0.9091, 0.4545, 0.9091, 0.5455, 0.8182, 0.5455, 0.8182, 0.5455, 0.9091, 0.5455, 0.9091, 0.6364, 0.8182, 0.6364, 0.8182, 0.6364, 0.9091, 0.6364, 0.9091, 0.7273, 0.8182, 0.7273, 0.8182, 0.7273, 0.9091, 0.7273, 0.9091, 0.8182, 0.8182, 0.8182, 0.8182, 0.8182, 0.9091, 0.8182, 0.9091, 0.9091, 0.8182, 0.9091, 0.9091, 0.0, 1.0, 0.0, 1.0, 0.09091, 0.9091, 0.09091, 0.9091, 0.09091, 1.0, 0.09091, 1.0, 0.1818, 0.9091, 0.1818, 0.9091, 0.1818, 1.0, 0.1818, 1.0, 0.2727, 0.9091, 0.2727, 0.9091, 0.2727, 1.0, 0.2727, 1.0, 0.3636, 0.9091, 0.3636, 0.9091, 0.3636, 1.0, 0.3636, 1.0, 0.4545, 0.9091, 0.4545, 0.9091, 0.4545, 1.0, 0.4545, 1.0, 0.5455, 0.9091, 0.5455, 0.9091, 0.5455, 1.0, 0.5455, 1.0, 0.6364, 0.9091, 0.6364, 0.9091, 0.6364, 1.0, 0.6364, 1.0, 0.7273, 0.9091, 0.7273, 0.9091, 0.7273, 1.0, 0.7273, 1.0, 0.8182, 0.9091, 0.8182, 0.9091, 0.8182, 1.0, 0.8182, 1.0, 0.9091, 0.9091, 0.9091, 0.0, 0.0, 0.0, 0.0, 0.0, 0.0])
me_wireframe.materials.append(mat_mask)
me_wireframe.update()
me_vert_001 = bpy.data.meshes.new('Vert.001')
me_vert_001.from_pydata([], [], [])
me_vert_001.materials.append(mat_mask)
me_vert_001.update()

# ---- objects
ob_camera = bpy.data.objects.new('Camera', cam_camera)
ob_stroke = bpy.data.objects.new('Stroke', None)
ob_empty = bpy.data.objects.new('Empty', None)
ob_sphere = bpy.data.objects.new('sphere', None)
ob_icosphere = bpy.data.objects.new('Icosphere', me_icosphere)
ob_camera_original_view = bpy.data.objects.new('Camera Original View', cam_camera_001)
ob_points = bpy.data.objects.new('Points', me_vert)
ob_wires = bpy.data.objects.new('Wires', me_vert)
ob_control = bpy.data.objects.new('Control', me_wireframe)
ob_mask = bpy.data.objects.new('Mask', me_vert_001)

# ---- transforms, parenting, visibility, modifiers, constraints
ob_camera.location = (6.155, -7.322, 1.798)
ob_camera.rotation_euler = (1.563, -2.369e-07, 0.6793)
ob_camera.lock_rotations_4d = False
ob_camera.empty_display_type = 'ARROWS'
ob_camera.color = (0.0, 0.0, 0.0, 0.0)
ob_camera.display_type = 'WIRE'
ob_camera.lineart.crease_threshold = 0.0
ob_stroke.location = (0.0, 0.0, 0.0)
ob_stroke.empty_image_offset = (0.0, 0.0)
ob_stroke.color = (0.0, 0.0, 0.0, 1.0)
ob_stroke.hide_render = True
ob_stroke.use_grease_pencil_lights = True
_m = ob_stroke.modifiers.new('Line Art', 'LINEART')
_m.show_render = True
_m.source_type = 'OBJECT'
_m.source_collection = col_wireframe
_m.use_contour = True
_m.use_loose = True
_m.use_crease = True
_m.use_edge_mark = True
_m.use_intersection = True
_m.level_end = 9
_m.target_layer = 'Lines'
_m.target_material = mat_black
_m.radius = 0.0035
_m = ob_stroke.modifiers.new('Tint', 'GREASE_PENCIL_TINT')
_m.show_render = True
_m.custom_curve.use_clip = True
_m.custom_curve.clip_max_x = 1.0
_m.custom_curve.clip_max_y = 1.0
_m.custom_curve.extend = 'EXTRAPOLATED'
_m.custom_curve.white_level = (1.0, 1.0, 1.0)
_m.color_mode = 'STROKE'
_m.factor = 1.0
_m.tint_mode = 'GRADIENT'
_m.object = ob_sphere
_m.radius = 8.7
ob_empty.location = (0.0, 0.0, 0.0)
ob_empty.hide_render = True
_c = ob_empty.constraints.new('TRACK_TO'); _c.name = 'Track To'
_c.target = ob_camera
_c.track_axis = 'TRACK_Y'
_c.up_axis = 'UP_Z'
ob_sphere.parent = ob_empty
ob_sphere.location = (0.0, 28.73, 0.0)
ob_sphere.empty_display_type = 'SPHERE'
ob_sphere.empty_display_size = 8.7
_c = ob_sphere.constraints.new('LIMIT_DISTANCE'); _c.name = 'Limit Distance'
_c.target = ob_empty
_c.distance = 4.83
_c.use_transform_limit = True
ob_icosphere.location = (0.0, 0.0, 0.0)
ob_icosphere.hide_render = True
ob_camera_original_view.location = (6.499, -7.044, 1.798)
ob_camera_original_view.rotation_euler = (1.401, -2.325e-07, 0.6793)
ob_camera_original_view.lock_rotations_4d = False
ob_camera_original_view.empty_display_type = 'ARROWS'
ob_camera_original_view.color = (0.0, 0.0, 0.0, 0.0)
ob_camera_original_view.hide_render = True
ob_camera_original_view.display_type = 'WIRE'
ob_camera_original_view.lineart.crease_threshold = 0.0
ob_points.location = (0.0, 0.0, 0.0)
_m = ob_points.modifiers.new('GeometryNodes', 'NODES')
_m.node_group = ng_geometry_nodes
_gi = [s.identifier for s in ng_geometry_nodes.interface.items_tree if s.item_type == 'SOCKET' and s.in_out == 'INPUT']
_m[_gi[1]] = ob_control  # Object
_m[_gi[2]] = mat_material  # Material
_m[_gi[3]] = 0.029  # Radius
ob_wires.location = (0.0, 0.0, 0.0)
_m = ob_wires.modifiers.new('GeometryNodes', 'NODES')
_m.node_group = ng_copy_mesh
_gi = [s.identifier for s in ng_copy_mesh.interface.items_tree if s.item_type == 'SOCKET' and s.in_out == 'INPUT']
_m[_gi[1]] = ob_control  # Object
_m = ob_wires.modifiers.new('Wireframe', 'WIREFRAME')
_m.thickness = 0.015
_m = ob_wires.modifiers.new('Bevel', 'BEVEL')
_m.show_render = False
_m.segments = 2
ob_control.location = (0.0, 0.0, 0.0)
ob_control.hide_render = True
ob_control.visible_camera = False
ob_control.visible_diffuse = False
ob_control.visible_glossy = False
ob_control.visible_transmission = False
ob_control.visible_volume_scatter = False
ob_control.display_type = 'WIRE'
ob_control.show_in_front = True
ob_mask.location = (0.0, 0.0, 0.0)
_m = ob_mask.modifiers.new('GeometryNodes', 'NODES')
_m.node_group = ng_mask
_gi = [s.identifier for s in ng_mask.interface.items_tree if s.item_type == 'SOCKET' and s.in_out == 'INPUT']
_m[_gi[1]] = ob_points  # Points
_m[_gi[2]] = ob_control  # Mesh
_m[_gi[3]] = mat_mask  # Material
cam_camera.dof.focus_object = ob_control
cam_camera_001.dof.focus_object = ob_control

# ---- collection membership
col_collection.objects.link(ob_camera)
col_collection.objects.link(ob_stroke)
col_collection.objects.link(ob_empty)
col_collection.objects.link(ob_sphere)
col_collection.objects.link(ob_icosphere)
col_collection.objects.link(ob_camera_original_view)
col_wireframe.objects.link(ob_points)
col_wireframe.objects.link(ob_wires)
col_wireframe.objects.link(ob_control)
col_mask.objects.link(ob_mask)
def _layer_coll(name, lc=None):
    lc = lc or bpy.context.view_layer.layer_collection
    for c in lc.children:
        if c.name == name: return c
        r = _layer_coll(name, c)
        if r: return r
_layer_coll('Mask').exclude = True

# ---- scene / render settings (as saved in the file)
scene.camera = ob_camera
scene.frame_start = 1; scene.frame_end = 121; scene.frame_set(1)
scene.render.engine = 'BLENDER_EEVEE_NEXT'
scene.render.image_settings.compression = 100
scene.render.resolution_x = 3840
scene.render.resolution_y = 2160
scene.render.fps = 60
scene.render.film_transparent = True
scene.render.use_border = True
scene.render.use_crop_to_border = True
scene.cycles.sampling_pattern = 'TABULATED_SOBOL'
scene.cycles.max_bounces = 32
scene.cycles.diffuse_bounces = 32
scene.cycles.glossy_bounces = 32
scene.cycles.transmission_bounces = 32
scene.cycles.volume_bounces = 32
scene.cycles.transparent_max_bounces = 32
scene.cycles.film_transparent_glass = True
scene.cycles.tile_size = 4096
scene.eevee.taa_render_samples = 128
scene.view_settings.view_transform = 'Standard'
bpy.context.view_layer.update()
